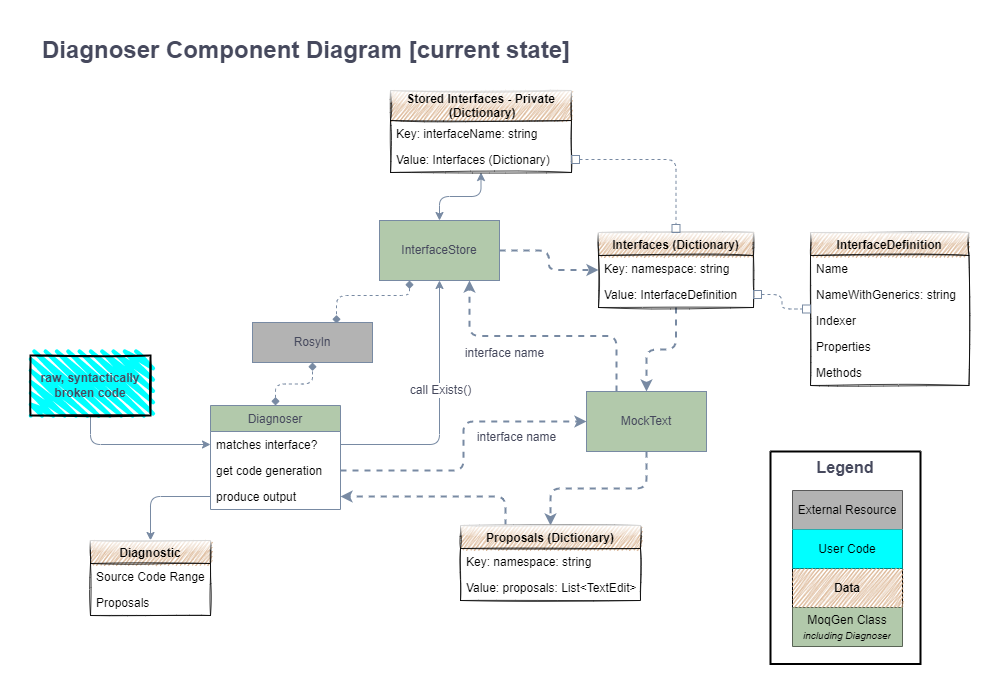

The diagram above was exported from draw.io. Its source (the exported page's mxGraphModel, read from the mxfile embedded in the PNG):
<mxGraphModel dx="1422" dy="705" grid="0" gridSize="10" guides="1" tooltips="1" connect="1" arrows="1" fold="0" page="1" pageScale="1" pageWidth="1000" pageHeight="700" background="#ffffff" math="0" shadow="0">
  <root>
    <mxCell id="-CKvwy3WVcAK9dHxHeSn-0" />
    <mxCell id="-CKvwy3WVcAK9dHxHeSn-1" parent="-CKvwy3WVcAK9dHxHeSn-0" />
    <mxCell id="-CKvwy3WVcAK9dHxHeSn-2" style="edgeStyle=orthogonalEdgeStyle;orthogonalLoop=1;jettySize=auto;html=1;fontSize=12;fontColor=#46495D;strokeColor=#788AA3;fillColor=#B2C9AB;" parent="-CKvwy3WVcAK9dHxHeSn-1" source="-CKvwy3WVcAK9dHxHeSn-40" target="-CKvwy3WVcAK9dHxHeSn-6" edge="1">
      <mxGeometry relative="1" as="geometry">
        <mxPoint x="380" y="540" as="sourcePoint" />
      </mxGeometry>
    </mxCell>
    <mxCell id="-CKvwy3WVcAK9dHxHeSn-3" style="edgeStyle=orthogonalEdgeStyle;orthogonalLoop=1;jettySize=auto;html=1;fontSize=12;fontColor=#46495D;strokeColor=#788AA3;fillColor=#B2C9AB;" parent="-CKvwy3WVcAK9dHxHeSn-1" source="-CKvwy3WVcAK9dHxHeSn-4" target="-CKvwy3WVcAK9dHxHeSn-38" edge="1">
      <mxGeometry relative="1" as="geometry" />
    </mxCell>
    <mxCell id="-CKvwy3WVcAK9dHxHeSn-4" value="raw, syntactically broken code" style="whiteSpace=wrap;html=1;strokeWidth=2;fillWeight=4;hachureGap=8;hachureAngle=45;fontColor=#46495D;fontStyle=1;fontSize=12;fillStyle=zigzag;sketch=1;fillColor=#00FFFF;" parent="-CKvwy3WVcAK9dHxHeSn-1" vertex="1">
      <mxGeometry x="30" y="355" width="120" height="60" as="geometry" />
    </mxCell>
    <mxCell id="-CKvwy3WVcAK9dHxHeSn-6" value="Diagnostic" style="swimlane;childLayout=stackLayout;horizontal=1;horizontalStack=0;resizeParent=1;resizeParentMax=0;resizeLast=0;collapsible=1;marginBottom=0;fontSize=12;fontColor=#000000;strokeColor=#000000;swimlaneLine=1;sketch=1;fillStyle=zigzag;strokeWidth=0.75;fontStyle=1;fillColor=#D4A880;glass=1;" parent="-CKvwy3WVcAK9dHxHeSn-1" vertex="1">
      <mxGeometry x="90" y="540" width="120" height="75" as="geometry" />
    </mxCell>
    <mxCell id="-CKvwy3WVcAK9dHxHeSn-7" value="Source Code Range" style="text;strokeColor=none;fillColor=none;align=left;verticalAlign=top;spacingLeft=4;spacingRight=4;overflow=hidden;rotatable=0;points=[[0,0.5],[1,0.5]];portConstraint=eastwest;" parent="-CKvwy3WVcAK9dHxHeSn-6" vertex="1">
      <mxGeometry y="23" width="120" height="26" as="geometry" />
    </mxCell>
    <mxCell id="-CKvwy3WVcAK9dHxHeSn-8" value="Proposals" style="text;strokeColor=none;fillColor=none;align=left;verticalAlign=top;spacingLeft=4;spacingRight=4;overflow=hidden;rotatable=0;points=[[0,0.5],[1,0.5]];portConstraint=eastwest;" parent="-CKvwy3WVcAK9dHxHeSn-6" vertex="1">
      <mxGeometry y="49" width="120" height="26" as="geometry" />
    </mxCell>
    <mxCell id="-CKvwy3WVcAK9dHxHeSn-23" style="edgeStyle=orthogonalEdgeStyle;rounded=1;orthogonalLoop=1;jettySize=auto;html=1;fontSize=12;fontColor=#46495D;strokeColor=#788AA3;fillColor=#B2C9AB;dashed=1;strokeWidth=2;" parent="-CKvwy3WVcAK9dHxHeSn-1" source="-CKvwy3WVcAK9dHxHeSn-25" target="-CKvwy3WVcAK9dHxHeSn-55" edge="1">
      <mxGeometry relative="1" as="geometry" />
    </mxCell>
    <mxCell id="-CKvwy3WVcAK9dHxHeSn-24" style="edgeStyle=orthogonalEdgeStyle;orthogonalLoop=1;jettySize=auto;html=1;entryX=0.7;entryY=0.025;entryDx=0;entryDy=0;entryPerimeter=0;fontSize=12;fontColor=#46495D;strokeColor=#788AA3;fillColor=#B2C9AB;dashed=1;strokeWidth=1;exitX=0.25;exitY=1;exitDx=0;exitDy=0;startArrow=diamond;startFill=1;endArrow=diamond;endFill=1;" parent="-CKvwy3WVcAK9dHxHeSn-1" source="-CKvwy3WVcAK9dHxHeSn-25" target="-CKvwy3WVcAK9dHxHeSn-70" edge="1">
      <mxGeometry relative="1" as="geometry">
        <mxPoint x="410" y="305" as="sourcePoint" />
        <Array as="points">
          <mxPoint x="409" y="295" />
          <mxPoint x="336" y="295" />
        </Array>
      </mxGeometry>
    </mxCell>
    <mxCell id="Iu2IzN1HJNj4VKpi3Y6W-4" style="edgeStyle=orthogonalEdgeStyle;orthogonalLoop=1;jettySize=auto;html=1;fontSize=12;fontColor=#46495D;endArrow=classic;strokeColor=#788AA3;fillColor=#B2C9AB;startArrow=classic;startFill=1;" parent="-CKvwy3WVcAK9dHxHeSn-1" source="-CKvwy3WVcAK9dHxHeSn-25" target="Iu2IzN1HJNj4VKpi3Y6W-0" edge="1">
      <mxGeometry relative="1" as="geometry" />
    </mxCell>
    <mxCell id="-CKvwy3WVcAK9dHxHeSn-25" value="InterfaceStore" style="whiteSpace=wrap;html=1;fontColor=#46495D;strokeColor=#788AA3;fillColor=#B2C9AB;" parent="-CKvwy3WVcAK9dHxHeSn-1" vertex="1">
      <mxGeometry x="379" y="220" width="120" height="60" as="geometry" />
    </mxCell>
    <mxCell id="-CKvwy3WVcAK9dHxHeSn-26" value="Diagnoser Component Diagram [current state]" style="text;html=1;strokeColor=none;fillColor=none;align=left;verticalAlign=middle;whiteSpace=wrap;fontSize=24;fontStyle=1;fontColor=#46495D;" parent="-CKvwy3WVcAK9dHxHeSn-1" vertex="1">
      <mxGeometry x="40" y="40" width="558" height="20" as="geometry" />
    </mxCell>
    <mxCell id="-CKvwy3WVcAK9dHxHeSn-27" style="edgeStyle=orthogonalEdgeStyle;orthogonalLoop=1;jettySize=auto;html=1;fontSize=12;fontColor=#46495D;strokeColor=#788AA3;fillColor=#B2C9AB;dashed=1;strokeWidth=2;" parent="-CKvwy3WVcAK9dHxHeSn-1" source="-CKvwy3WVcAK9dHxHeSn-55" target="-CKvwy3WVcAK9dHxHeSn-30" edge="1">
      <mxGeometry relative="1" as="geometry" />
    </mxCell>
    <mxCell id="-CKvwy3WVcAK9dHxHeSn-28" style="edgeStyle=orthogonalEdgeStyle;orthogonalLoop=1;jettySize=auto;html=1;fontSize=12;fontColor=#46495D;strokeColor=#788AA3;fillColor=#B2C9AB;exitX=0.25;exitY=0;exitDx=0;exitDy=0;entryX=0.75;entryY=1;entryDx=0;entryDy=0;dashed=1;strokeWidth=2;" parent="-CKvwy3WVcAK9dHxHeSn-1" source="-CKvwy3WVcAK9dHxHeSn-30" target="-CKvwy3WVcAK9dHxHeSn-25" edge="1">
      <mxGeometry relative="1" as="geometry" />
    </mxCell>
    <mxCell id="-CKvwy3WVcAK9dHxHeSn-29" value="interface name" style="edgeLabel;html=1;align=center;verticalAlign=middle;resizable=0;points=[];fontSize=12;fontColor=#46495D;" parent="-CKvwy3WVcAK9dHxHeSn-28" vertex="1" connectable="0">
      <mxGeometry x="0.5391" y="1" relative="1" as="geometry">
        <mxPoint x="31" y="16" as="offset" />
      </mxGeometry>
    </mxCell>
    <mxCell id="-CKvwy3WVcAK9dHxHeSn-30" value="MockText" style="whiteSpace=wrap;html=1;fontColor=#46495D;strokeColor=#788AA3;fillColor=#B2C9AB;" parent="-CKvwy3WVcAK9dHxHeSn-1" vertex="1">
      <mxGeometry x="586" y="391" width="120" height="60" as="geometry" />
    </mxCell>
    <mxCell id="-CKvwy3WVcAK9dHxHeSn-31" style="edgeStyle=orthogonalEdgeStyle;orthogonalLoop=1;jettySize=auto;html=1;fontSize=12;fontColor=#46495D;strokeColor=#788AA3;fillColor=#B2C9AB;dashed=1;strokeWidth=2;" parent="-CKvwy3WVcAK9dHxHeSn-1" source="-CKvwy3WVcAK9dHxHeSn-30" target="-CKvwy3WVcAK9dHxHeSn-33" edge="1">
      <mxGeometry relative="1" as="geometry" />
    </mxCell>
    <mxCell id="-CKvwy3WVcAK9dHxHeSn-32" style="edgeStyle=orthogonalEdgeStyle;orthogonalLoop=1;jettySize=auto;html=1;fontSize=12;fontColor=#46495D;strokeColor=#788AA3;fillColor=#B2C9AB;exitX=0.25;exitY=0;exitDx=0;exitDy=0;dashed=1;strokeWidth=2;" parent="-CKvwy3WVcAK9dHxHeSn-1" source="-CKvwy3WVcAK9dHxHeSn-33" target="-CKvwy3WVcAK9dHxHeSn-40" edge="1">
      <mxGeometry relative="1" as="geometry" />
    </mxCell>
    <mxCell id="-CKvwy3WVcAK9dHxHeSn-33" value="Proposals (Dictionary)" style="swimlane;fontStyle=1;childLayout=stackLayout;horizontal=1;startSize=23;horizontalStack=0;resizeParent=1;resizeParentMax=0;resizeLast=0;collapsible=1;marginBottom=0;fontSize=12;fontColor=#000000;strokeColor=#000000;fillColor=#D4A880;strokeWidth=0.75;sketch=1;fillStyle=zigzag;glass=1;" parent="-CKvwy3WVcAK9dHxHeSn-1" vertex="1">
      <mxGeometry x="460" y="525" width="180" height="75" as="geometry" />
    </mxCell>
    <mxCell id="-CKvwy3WVcAK9dHxHeSn-34" value="Key: namespace: string" style="text;strokeColor=none;fillColor=none;align=left;verticalAlign=top;spacingLeft=4;spacingRight=4;overflow=hidden;rotatable=0;points=[[0,0.5],[1,0.5]];portConstraint=eastwest;" parent="-CKvwy3WVcAK9dHxHeSn-33" vertex="1">
      <mxGeometry y="23" width="180" height="26" as="geometry" />
    </mxCell>
    <mxCell id="-CKvwy3WVcAK9dHxHeSn-35" value="Value: proposals: List&lt;TextEdit&gt;" style="text;strokeColor=none;fillColor=none;align=left;verticalAlign=top;spacingLeft=4;spacingRight=4;overflow=hidden;rotatable=0;points=[[0,0.5],[1,0.5]];portConstraint=eastwest;" parent="-CKvwy3WVcAK9dHxHeSn-33" vertex="1">
      <mxGeometry y="49" width="180" height="26" as="geometry" />
    </mxCell>
    <mxCell id="-CKvwy3WVcAK9dHxHeSn-36" style="edgeStyle=orthogonalEdgeStyle;orthogonalLoop=1;jettySize=auto;html=1;exitX=0.5;exitY=0;exitDx=0;exitDy=0;entryX=0.5;entryY=1;entryDx=0;entryDy=0;fontSize=12;fontColor=#46495D;strokeColor=#788AA3;fillColor=#B2C9AB;dashed=1;strokeWidth=1;endFill=1;endArrow=diamond;startFill=1;startArrow=diamond;" parent="-CKvwy3WVcAK9dHxHeSn-1" source="-CKvwy3WVcAK9dHxHeSn-37" target="-CKvwy3WVcAK9dHxHeSn-70" edge="1">
      <mxGeometry relative="1" as="geometry" />
    </mxCell>
    <mxCell id="-CKvwy3WVcAK9dHxHeSn-37" value="Diagnoser" style="swimlane;fontStyle=0;childLayout=stackLayout;horizontal=1;startSize=26;horizontalStack=0;resizeParent=1;resizeParentMax=0;resizeLast=0;collapsible=1;marginBottom=0;fontSize=12;fontColor=#46495D;strokeColor=#788AA3;fillColor=#B2C9AB;" parent="-CKvwy3WVcAK9dHxHeSn-1" vertex="1">
      <mxGeometry x="210" y="405" width="130" height="104" as="geometry" />
    </mxCell>
    <mxCell id="-CKvwy3WVcAK9dHxHeSn-38" value="matches interface?" style="text;strokeColor=none;fillColor=none;align=left;verticalAlign=top;spacingLeft=4;spacingRight=4;overflow=hidden;rotatable=0;points=[[0,0.5],[1,0.5]];portConstraint=eastwest;" parent="-CKvwy3WVcAK9dHxHeSn-37" vertex="1">
      <mxGeometry y="26" width="130" height="26" as="geometry" />
    </mxCell>
    <mxCell id="-CKvwy3WVcAK9dHxHeSn-39" value="get code generation" style="text;strokeColor=none;fillColor=none;align=left;verticalAlign=top;spacingLeft=4;spacingRight=4;overflow=hidden;rotatable=0;points=[[0,0.5],[1,0.5]];portConstraint=eastwest;" parent="-CKvwy3WVcAK9dHxHeSn-37" vertex="1">
      <mxGeometry y="52" width="130" height="26" as="geometry" />
    </mxCell>
    <mxCell id="-CKvwy3WVcAK9dHxHeSn-40" value="produce output" style="text;strokeColor=none;fillColor=none;align=left;verticalAlign=top;spacingLeft=4;spacingRight=4;overflow=hidden;rotatable=0;points=[[0,0.5],[1,0.5]];portConstraint=eastwest;" parent="-CKvwy3WVcAK9dHxHeSn-37" vertex="1">
      <mxGeometry y="78" width="130" height="26" as="geometry" />
    </mxCell>
    <mxCell id="-CKvwy3WVcAK9dHxHeSn-41" value="InterfaceDefinition" style="swimlane;fontStyle=1;childLayout=stackLayout;horizontal=1;startSize=23;horizontalStack=0;resizeParent=1;resizeParentMax=0;resizeLast=0;collapsible=1;marginBottom=0;fontSize=12;strokeColor=#000000;fillColor=#D4A880;strokeWidth=0.75;sketch=1;fillStyle=zigzag;glass=1;" parent="-CKvwy3WVcAK9dHxHeSn-1" vertex="1">
      <mxGeometry x="810" y="232" width="158.5" height="153" as="geometry" />
    </mxCell>
    <mxCell id="-CKvwy3WVcAK9dHxHeSn-42" value="Name" style="text;strokeColor=none;fillColor=none;align=left;verticalAlign=top;spacingLeft=4;spacingRight=4;overflow=hidden;rotatable=0;points=[[0,0.5],[1,0.5]];portConstraint=eastwest;" parent="-CKvwy3WVcAK9dHxHeSn-41" vertex="1">
      <mxGeometry y="23" width="158.5" height="26" as="geometry" />
    </mxCell>
    <mxCell id="-CKvwy3WVcAK9dHxHeSn-43" value="NameWithGenerics: string" style="text;strokeColor=none;fillColor=none;align=left;verticalAlign=top;spacingLeft=4;spacingRight=4;overflow=hidden;rotatable=0;points=[[0,0.5],[1,0.5]];portConstraint=eastwest;" parent="-CKvwy3WVcAK9dHxHeSn-41" vertex="1">
      <mxGeometry y="49" width="158.5" height="26" as="geometry" />
    </mxCell>
    <mxCell id="-CKvwy3WVcAK9dHxHeSn-44" value="Indexer" style="text;strokeColor=none;fillColor=none;align=left;verticalAlign=top;spacingLeft=4;spacingRight=4;overflow=hidden;rotatable=0;points=[[0,0.5],[1,0.5]];portConstraint=eastwest;" parent="-CKvwy3WVcAK9dHxHeSn-41" vertex="1">
      <mxGeometry y="75" width="158.5" height="26" as="geometry" />
    </mxCell>
    <mxCell id="-CKvwy3WVcAK9dHxHeSn-45" value="Properties" style="text;strokeColor=none;fillColor=none;align=left;verticalAlign=top;spacingLeft=4;spacingRight=4;overflow=hidden;rotatable=0;points=[[0,0.5],[1,0.5]];portConstraint=eastwest;" parent="-CKvwy3WVcAK9dHxHeSn-41" vertex="1">
      <mxGeometry y="101" width="158.5" height="26" as="geometry" />
    </mxCell>
    <mxCell id="-CKvwy3WVcAK9dHxHeSn-46" value="Methods" style="text;strokeColor=none;fillColor=none;align=left;verticalAlign=top;spacingLeft=4;spacingRight=4;overflow=hidden;rotatable=0;points=[[0,0.5],[1,0.5]];portConstraint=eastwest;" parent="-CKvwy3WVcAK9dHxHeSn-41" vertex="1">
      <mxGeometry y="127" width="158.5" height="26" as="geometry" />
    </mxCell>
    <mxCell id="-CKvwy3WVcAK9dHxHeSn-47" style="edgeStyle=orthogonalEdgeStyle;orthogonalLoop=1;jettySize=auto;html=1;fontSize=12;fontColor=#46495D;strokeColor=#788AA3;fillColor=#B2C9AB;entryX=0.5;entryY=1;entryDx=0;entryDy=0;" parent="-CKvwy3WVcAK9dHxHeSn-1" source="-CKvwy3WVcAK9dHxHeSn-38" target="-CKvwy3WVcAK9dHxHeSn-25" edge="1">
      <mxGeometry relative="1" as="geometry">
        <Array as="points">
          <mxPoint x="439" y="444" />
        </Array>
      </mxGeometry>
    </mxCell>
    <mxCell id="-CKvwy3WVcAK9dHxHeSn-48" value="call Exists()" style="edgeLabel;html=1;align=center;verticalAlign=middle;resizable=0;points=[];fontSize=12;fontColor=#46495D;" parent="-CKvwy3WVcAK9dHxHeSn-47" vertex="1" connectable="0">
      <mxGeometry x="0.12" relative="1" as="geometry">
        <mxPoint y="-7" as="offset" />
      </mxGeometry>
    </mxCell>
    <mxCell id="-CKvwy3WVcAK9dHxHeSn-49" style="edgeStyle=orthogonalEdgeStyle;orthogonalLoop=1;jettySize=auto;html=1;fontSize=12;fontColor=#46495D;strokeColor=#788AA3;fillColor=#B2C9AB;entryX=0;entryY=0.5;entryDx=0;entryDy=0;exitX=1;exitY=0.5;exitDx=0;exitDy=0;dashed=1;strokeWidth=2;" parent="-CKvwy3WVcAK9dHxHeSn-1" source="-CKvwy3WVcAK9dHxHeSn-39" target="-CKvwy3WVcAK9dHxHeSn-30" edge="1">
      <mxGeometry relative="1" as="geometry">
        <mxPoint x="380" y="485" as="sourcePoint" />
      </mxGeometry>
    </mxCell>
    <mxCell id="-CKvwy3WVcAK9dHxHeSn-50" value="interface name" style="edgeLabel;html=1;align=center;verticalAlign=middle;resizable=0;points=[];fontSize=12;fontColor=#46495D;" parent="-CKvwy3WVcAK9dHxHeSn-49" vertex="1" connectable="0">
      <mxGeometry x="0.3692" y="-3" relative="1" as="geometry">
        <mxPoint x="22" y="12" as="offset" />
      </mxGeometry>
    </mxCell>
    <mxCell id="-CKvwy3WVcAK9dHxHeSn-55" value="Interfaces (Dictionary)" style="swimlane;fontStyle=1;childLayout=stackLayout;horizontal=1;startSize=23;horizontalStack=0;resizeParent=1;resizeParentMax=0;resizeLast=0;collapsible=1;marginBottom=0;fontSize=12;fontColor=#000000;strokeColor=#000000;fillColor=#D4A880;strokeWidth=0.75;sketch=1;fillStyle=zigzag;glass=1;" parent="-CKvwy3WVcAK9dHxHeSn-1" vertex="1">
      <mxGeometry x="598" y="232" width="155" height="75" as="geometry" />
    </mxCell>
    <mxCell id="-CKvwy3WVcAK9dHxHeSn-56" value="Key: namespace: string" style="text;strokeColor=none;fillColor=none;align=left;verticalAlign=top;spacingLeft=4;spacingRight=4;overflow=hidden;rotatable=0;points=[[0,0.5],[1,0.5]];portConstraint=eastwest;" parent="-CKvwy3WVcAK9dHxHeSn-55" vertex="1">
      <mxGeometry y="23" width="155" height="26" as="geometry" />
    </mxCell>
    <mxCell id="-CKvwy3WVcAK9dHxHeSn-57" value="Value: InterfaceDefinition" style="text;strokeColor=none;fillColor=none;align=left;verticalAlign=top;spacingLeft=4;spacingRight=4;overflow=hidden;rotatable=0;points=[[0,0.5],[1,0.5]];portConstraint=eastwest;" parent="-CKvwy3WVcAK9dHxHeSn-55" vertex="1">
      <mxGeometry y="49" width="155" height="26" as="geometry" />
    </mxCell>
    <mxCell id="-CKvwy3WVcAK9dHxHeSn-58" value="Legend" style="swimlane;startSize=0;shadow=0;sketch=0;fontSize=16;fontColor=#46495D;fillColor=none;align=center;verticalAlign=top;strokeWidth=2;" parent="-CKvwy3WVcAK9dHxHeSn-1" vertex="1">
      <mxGeometry x="770" y="451" width="150" height="212.5" as="geometry" />
    </mxCell>
    <mxCell id="-CKvwy3WVcAK9dHxHeSn-59" value="" style="shape=table;startSize=0;container=1;collapsible=0;childLayout=tableLayout;strokeWidth=1;fillColor=none;" parent="-CKvwy3WVcAK9dHxHeSn-58" vertex="1">
      <mxGeometry x="22" y="39" width="110" height="156" as="geometry" />
    </mxCell>
    <mxCell id="-CKvwy3WVcAK9dHxHeSn-60" value="" style="shape=partialRectangle;collapsible=0;dropTarget=0;pointerEvents=0;fillColor=none;top=0;left=0;bottom=0;right=0;points=[[0,0.5],[1,0.5]];portConstraint=eastwest;" parent="-CKvwy3WVcAK9dHxHeSn-59" vertex="1">
      <mxGeometry width="110" height="39" as="geometry" />
    </mxCell>
    <mxCell id="-CKvwy3WVcAK9dHxHeSn-61" value="External Resource" style="shape=partialRectangle;html=1;whiteSpace=wrap;connectable=0;overflow=hidden;fillColor=#B3B3B3;top=0;left=0;bottom=0;right=0;align=center;strokeWidth=3;" parent="-CKvwy3WVcAK9dHxHeSn-60" vertex="1">
      <mxGeometry width="110" height="39" as="geometry" />
    </mxCell>
    <mxCell id="-CKvwy3WVcAK9dHxHeSn-62" value="" style="shape=partialRectangle;collapsible=0;dropTarget=0;pointerEvents=0;fillColor=none;top=0;left=0;bottom=0;right=0;points=[[0,0.5],[1,0.5]];portConstraint=eastwest;" parent="-CKvwy3WVcAK9dHxHeSn-59" vertex="1">
      <mxGeometry y="39" width="110" height="39" as="geometry" />
    </mxCell>
    <mxCell id="-CKvwy3WVcAK9dHxHeSn-63" value="User Code" style="shape=partialRectangle;html=1;whiteSpace=wrap;connectable=0;overflow=hidden;fillColor=#00FFFF;top=0;left=0;bottom=0;right=0;align=center;" parent="-CKvwy3WVcAK9dHxHeSn-62" vertex="1">
      <mxGeometry width="110" height="39" as="geometry" />
    </mxCell>
    <mxCell id="-CKvwy3WVcAK9dHxHeSn-64" value="" style="shape=partialRectangle;collapsible=0;dropTarget=0;pointerEvents=0;fillColor=none;top=0;left=0;bottom=0;right=0;points=[[0,0.5],[1,0.5]];portConstraint=eastwest;" parent="-CKvwy3WVcAK9dHxHeSn-59" vertex="1">
      <mxGeometry y="78" width="110" height="39" as="geometry" />
    </mxCell>
    <mxCell id="-CKvwy3WVcAK9dHxHeSn-65" value="Data" style="shape=partialRectangle;html=1;whiteSpace=wrap;connectable=0;overflow=hidden;top=0;left=0;bottom=0;right=0;sketch=1;fillStyle=zigzag;strokeWidth=0.75;fillColor=#D4A880;fontStyle=1;startSize=23;glass=1;" parent="-CKvwy3WVcAK9dHxHeSn-64" vertex="1">
      <mxGeometry width="110" height="39" as="geometry" />
    </mxCell>
    <mxCell id="-CKvwy3WVcAK9dHxHeSn-68" value="" style="shape=partialRectangle;collapsible=0;dropTarget=0;pointerEvents=0;fillColor=none;top=0;left=0;bottom=0;right=0;points=[[0,0.5],[1,0.5]];portConstraint=eastwest;" parent="-CKvwy3WVcAK9dHxHeSn-59" vertex="1">
      <mxGeometry y="117" width="110" height="39" as="geometry" />
    </mxCell>
    <mxCell id="-CKvwy3WVcAK9dHxHeSn-69" value="MoqGen Class&lt;br&gt;&lt;i&gt;&lt;font style=&quot;font-size: 10px&quot;&gt;including Diagnoser&lt;/font&gt;&lt;/i&gt;" style="shape=partialRectangle;html=1;whiteSpace=wrap;connectable=0;overflow=hidden;fillColor=#B2C9AB;top=0;left=0;bottom=0;right=0;" parent="-CKvwy3WVcAK9dHxHeSn-68" vertex="1">
      <mxGeometry width="110" height="39" as="geometry" />
    </mxCell>
    <mxCell id="-CKvwy3WVcAK9dHxHeSn-70" value="Rosyln" style="whiteSpace=wrap;html=1;fontColor=#46495D;strokeColor=#788AA3;fillColor=#B3B3B3;" parent="-CKvwy3WVcAK9dHxHeSn-1" vertex="1">
      <mxGeometry x="252" y="322" width="120" height="40" as="geometry" />
    </mxCell>
    <mxCell id="Iu2IzN1HJNj4VKpi3Y6W-0" value="Stored Interfaces - Private&#10; (Dictionary)" style="swimlane;fontStyle=1;childLayout=stackLayout;horizontal=1;startSize=30;horizontalStack=0;resizeParent=1;resizeParentMax=0;resizeLast=0;collapsible=1;marginBottom=0;fontSize=12;fontColor=#000000;strokeColor=#000000;fillColor=#D4A880;strokeWidth=0.75;sketch=1;fillStyle=zigzag;glass=1;" parent="-CKvwy3WVcAK9dHxHeSn-1" vertex="1">
      <mxGeometry x="390" y="90" width="181" height="82" as="geometry" />
    </mxCell>
    <mxCell id="Iu2IzN1HJNj4VKpi3Y6W-1" value="Key: interfaceName: string" style="text;strokeColor=none;fillColor=none;align=left;verticalAlign=top;spacingLeft=4;spacingRight=4;overflow=hidden;rotatable=0;points=[[0,0.5],[1,0.5]];portConstraint=eastwest;" parent="Iu2IzN1HJNj4VKpi3Y6W-0" vertex="1">
      <mxGeometry y="30" width="181" height="26" as="geometry" />
    </mxCell>
    <mxCell id="Iu2IzN1HJNj4VKpi3Y6W-2" value="Value: Interfaces (Dictionary)" style="text;strokeColor=none;fillColor=none;align=left;verticalAlign=top;spacingLeft=4;spacingRight=4;overflow=hidden;rotatable=0;points=[[0,0.5],[1,0.5]];portConstraint=eastwest;" parent="Iu2IzN1HJNj4VKpi3Y6W-0" vertex="1">
      <mxGeometry y="56" width="181" height="26" as="geometry" />
    </mxCell>
    <mxCell id="Iu2IzN1HJNj4VKpi3Y6W-3" style="edgeStyle=orthogonalEdgeStyle;orthogonalLoop=1;jettySize=auto;html=1;dashed=1;fontSize=12;fontColor=#000000;startArrow=box;startFill=0;endArrow=box;endFill=0;strokeColor=#788AA3;strokeWidth=1;fillColor=#B2C9AB;" parent="-CKvwy3WVcAK9dHxHeSn-1" source="Iu2IzN1HJNj4VKpi3Y6W-2" target="-CKvwy3WVcAK9dHxHeSn-55" edge="1">
      <mxGeometry relative="1" as="geometry" />
    </mxCell>
    <mxCell id="HRpFGHsZI5e2MWhpP_5j-0" style="edgeStyle=orthogonalEdgeStyle;orthogonalLoop=1;jettySize=auto;html=1;dashed=1;fontSize=12;fontColor=#000000;startArrow=box;startFill=0;endArrow=box;endFill=0;strokeColor=#788AA3;strokeWidth=1;fillColor=#B2C9AB;" parent="-CKvwy3WVcAK9dHxHeSn-1" source="-CKvwy3WVcAK9dHxHeSn-57" target="-CKvwy3WVcAK9dHxHeSn-41" edge="1">
      <mxGeometry relative="1" as="geometry" />
    </mxCell>
  </root>
</mxGraphModel>